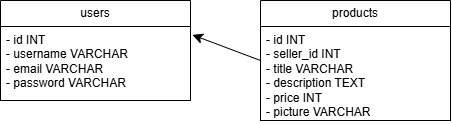

The diagram above was exported from draw.io. Its source (the exported page's mxGraphModel, read from the mxfile embedded in the PNG):
<mxGraphModel dx="1216" dy="635" grid="1" gridSize="10" guides="1" tooltips="1" connect="1" arrows="1" fold="1" page="1" pageScale="1" pageWidth="827" pageHeight="1169" background="light-dark(#FFFFFF,#FFFFFF)" math="0" shadow="0">
  <root>
    <mxCell id="0" />
    <mxCell id="1" parent="0" />
    <mxCell id="5QOswME614zyxG6ngKwB-1" parent="1" style="swimlane;fontStyle=0;childLayout=stackLayout;horizontal=1;startSize=26;fillColor=light-dark(#FFFFFF,#FFFFFF);horizontalStack=0;resizeParent=1;resizeParentMax=0;resizeLast=0;collapsible=1;marginBottom=0;whiteSpace=wrap;html=1;fontColor=light-dark(#000000,#000000);strokeColor=light-dark(#000000,#000000);" value="users" vertex="1">
      <mxGeometry height="100" width="190" x="120" y="120" as="geometry" />
    </mxCell>
    <mxCell id="5QOswME614zyxG6ngKwB-2" parent="5QOswME614zyxG6ngKwB-1" style="text;strokeColor=light-dark(#000000,#000000);fillColor=light-dark(transparent,#FFFFFF);align=left;verticalAlign=top;spacingLeft=4;spacingRight=4;overflow=hidden;rotatable=0;points=[[0,0.5],[1,0.5]];portConstraint=eastwest;whiteSpace=wrap;html=1;fontColor=light-dark(#000000,#000000);" value="- id INT&lt;div&gt;- username VARCHAR&lt;/div&gt;&lt;div&gt;- email VARCHAR&lt;/div&gt;&lt;div&gt;- password VARCHAR&lt;/div&gt;" vertex="1">
      <mxGeometry height="74" width="190" y="26" as="geometry" />
    </mxCell>
    <mxCell id="5QOswME614zyxG6ngKwB-5" parent="1" style="swimlane;fontStyle=0;childLayout=stackLayout;horizontal=1;startSize=26;fillColor=light-dark(#FFFFFF,#FFFFFF);horizontalStack=0;resizeParent=1;resizeParentMax=0;resizeLast=0;collapsible=1;marginBottom=0;whiteSpace=wrap;html=1;fontColor=light-dark(#000000,#000000);strokeColor=light-dark(#000000,#000000);" value="products" vertex="1">
      <mxGeometry height="120" width="190" x="380" y="120" as="geometry" />
    </mxCell>
    <mxCell id="5QOswME614zyxG6ngKwB-6" parent="5QOswME614zyxG6ngKwB-5" style="text;strokeColor=light-dark(#000000,#000000);fillColor=light-dark(transparent,#FFFFFF);align=left;verticalAlign=top;spacingLeft=4;spacingRight=4;overflow=hidden;rotatable=0;points=[[0,0.5],[1,0.5]];portConstraint=eastwest;whiteSpace=wrap;html=1;fontColor=light-dark(#000000,#000000);" value="- id INT&lt;div&gt;- seller_id INT&lt;/div&gt;&lt;div&gt;- title VARCHAR&lt;/div&gt;&lt;div&gt;- description TEXT&lt;/div&gt;&lt;div&gt;- price INT&lt;/div&gt;&lt;div&gt;- picture&amp;nbsp;&lt;span style=&quot;background-color: transparent;&quot;&gt;VARCHAR&lt;/span&gt;&lt;/div&gt;" vertex="1">
      <mxGeometry height="94" width="190" y="26" as="geometry" />
    </mxCell>
    <mxCell id="5QOswME614zyxG6ngKwB-7" edge="1" parent="1" source="5QOswME614zyxG6ngKwB-5" style="edgeStyle=none;curved=1;rounded=0;curveGeometry=1;orthogonalLoop=1;jettySize=auto;html=1;entryX=1.01;entryY=0.113;entryDx=0;entryDy=0;entryPerimeter=0;fontSize=12;defaultLabelBackgroundColor=page;labelPadding=0 4;startSize=8;endSize=8;exitX=0;exitY=0.5;exitDx=0;exitDy=0;strokeColor=light-dark(#000000,#000000);" target="5QOswME614zyxG6ngKwB-2">
      <mxGeometry relative="1" as="geometry" />
    </mxCell>
  </root>
</mxGraphModel>